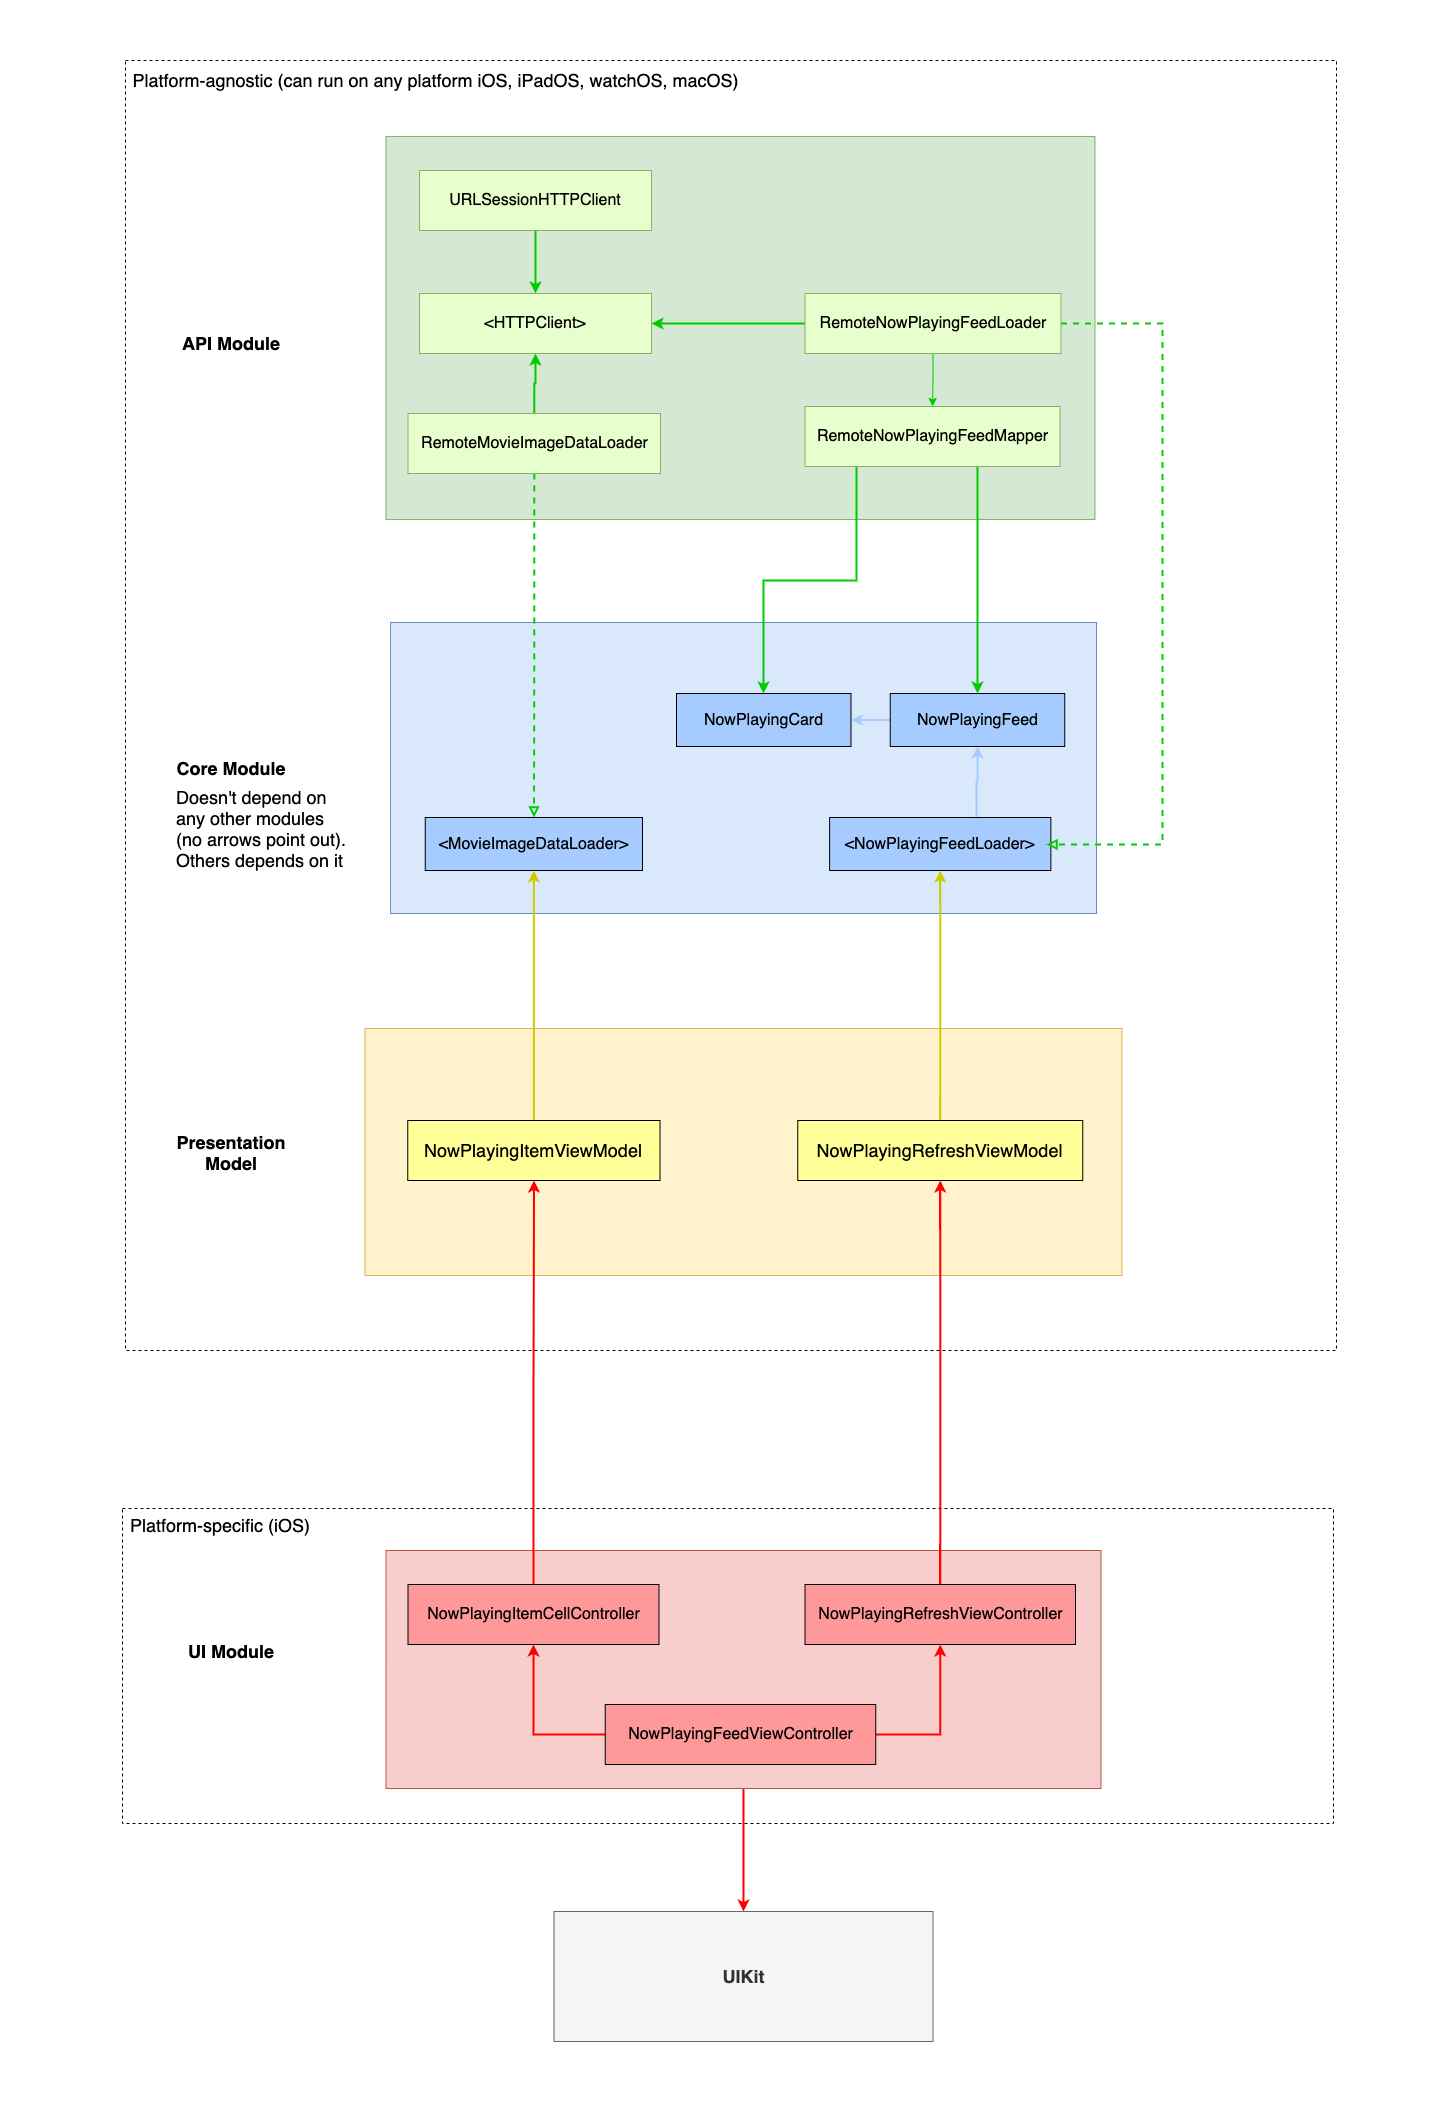

The diagram above was exported from draw.io. Its source (the exported page's mxGraphModel, read from the mxfile embedded in the PNG):
<mxGraphModel dx="2866" dy="1212" grid="0" gridSize="10" guides="1" tooltips="1" connect="1" arrows="1" fold="1" page="0" pageScale="1" pageWidth="850" pageHeight="1100" math="0" shadow="0">
  <root>
    <mxCell id="0" />
    <mxCell id="1" parent="0" />
    <mxCell id="OD2gdCDCsno4yU7Flj22-40" value="" style="rounded=0;whiteSpace=wrap;html=1;fontSize=18;strokeColor=#000000;gradientColor=none;fillColor=none;dashed=1;fontStyle=1" vertex="1" parent="1">
      <mxGeometry x="-422" y="134" width="1211" height="1290" as="geometry" />
    </mxCell>
    <mxCell id="OD2gdCDCsno4yU7Flj22-49" value="" style="rounded=0;whiteSpace=wrap;html=1;fontSize=18;strokeColor=#d6b656;fillColor=#fff2cc;align=left;" vertex="1" parent="1">
      <mxGeometry x="-182.5" y="1102" width="757" height="247" as="geometry" />
    </mxCell>
    <mxCell id="OD2gdCDCsno4yU7Flj22-42" value="" style="rounded=0;whiteSpace=wrap;html=1;fontSize=18;strokeColor=#000000;gradientColor=none;fillColor=none;dashed=1;fontStyle=1" vertex="1" parent="1">
      <mxGeometry x="-425" y="1582" width="1211" height="315" as="geometry" />
    </mxCell>
    <mxCell id="OD2gdCDCsno4yU7Flj22-1" value="" style="rounded=0;whiteSpace=wrap;html=1;fillColor=#dae8fc;strokeColor=#6c8ebf;" vertex="1" parent="1">
      <mxGeometry x="-157" y="696" width="706" height="291" as="geometry" />
    </mxCell>
    <mxCell id="OD2gdCDCsno4yU7Flj22-5" style="edgeStyle=orthogonalEdgeStyle;rounded=0;orthogonalLoop=1;jettySize=auto;html=1;exitX=0.664;exitY=-0.011;exitDx=0;exitDy=0;strokeColor=#A6CCFF;strokeWidth=2;exitPerimeter=0;" edge="1" parent="1" source="OD2gdCDCsno4yU7Flj22-2" target="OD2gdCDCsno4yU7Flj22-3">
      <mxGeometry relative="1" as="geometry">
        <Array as="points" />
      </mxGeometry>
    </mxCell>
    <mxCell id="OD2gdCDCsno4yU7Flj22-2" value="&amp;lt;NowPlayingFeedLoader&amp;gt;" style="rounded=0;whiteSpace=wrap;html=1;fontSize=16;fillColor=#A6CCFF;" vertex="1" parent="1">
      <mxGeometry x="282.12" y="891" width="221.25" height="53" as="geometry" />
    </mxCell>
    <mxCell id="OD2gdCDCsno4yU7Flj22-6" style="edgeStyle=orthogonalEdgeStyle;rounded=0;orthogonalLoop=1;jettySize=auto;html=1;strokeColor=#A6CCFF;strokeWidth=2;" edge="1" parent="1" source="OD2gdCDCsno4yU7Flj22-3" target="OD2gdCDCsno4yU7Flj22-4">
      <mxGeometry relative="1" as="geometry" />
    </mxCell>
    <mxCell id="OD2gdCDCsno4yU7Flj22-3" value="NowPlayingFeed" style="rounded=0;whiteSpace=wrap;html=1;fontSize=16;fillColor=#A6CCFF;" vertex="1" parent="1">
      <mxGeometry x="342.75" y="767" width="174.5" height="53" as="geometry" />
    </mxCell>
    <mxCell id="OD2gdCDCsno4yU7Flj22-4" value="NowPlayingCard" style="rounded=0;whiteSpace=wrap;html=1;fontSize=16;fillColor=#A6CCFF;" vertex="1" parent="1">
      <mxGeometry x="129" y="767" width="174.5" height="53" as="geometry" />
    </mxCell>
    <mxCell id="OD2gdCDCsno4yU7Flj22-7" value="" style="rounded=0;whiteSpace=wrap;html=1;fillColor=#d5e8d4;strokeColor=#82b366;" vertex="1" parent="1">
      <mxGeometry x="-161.5" y="210" width="709" height="383" as="geometry" />
    </mxCell>
    <mxCell id="OD2gdCDCsno4yU7Flj22-11" style="edgeStyle=orthogonalEdgeStyle;rounded=0;orthogonalLoop=1;jettySize=auto;html=1;strokeColor=#00CC00;" edge="1" parent="1" source="OD2gdCDCsno4yU7Flj22-8" target="OD2gdCDCsno4yU7Flj22-10">
      <mxGeometry relative="1" as="geometry" />
    </mxCell>
    <mxCell id="OD2gdCDCsno4yU7Flj22-15" style="edgeStyle=orthogonalEdgeStyle;rounded=0;orthogonalLoop=1;jettySize=auto;html=1;endArrow=classic;endFill=1;strokeWidth=2;entryX=1;entryY=0.5;entryDx=0;entryDy=0;strokeColor=#00CC00;" edge="1" parent="1" source="OD2gdCDCsno4yU7Flj22-8" target="OD2gdCDCsno4yU7Flj22-14">
      <mxGeometry relative="1" as="geometry" />
    </mxCell>
    <mxCell id="OD2gdCDCsno4yU7Flj22-34" style="edgeStyle=orthogonalEdgeStyle;rounded=0;orthogonalLoop=1;jettySize=auto;html=1;fontSize=16;endArrow=block;endFill=0;strokeColor=#00CC00;strokeWidth=2;dashed=1;" edge="1" parent="1" source="OD2gdCDCsno4yU7Flj22-8">
      <mxGeometry relative="1" as="geometry">
        <mxPoint x="499" y="918" as="targetPoint" />
        <Array as="points">
          <mxPoint x="615" y="397" />
          <mxPoint x="615" y="918" />
        </Array>
      </mxGeometry>
    </mxCell>
    <mxCell id="OD2gdCDCsno4yU7Flj22-8" value="RemoteNowPlayingFeedLoader" style="rounded=0;whiteSpace=wrap;html=1;fontSize=16;strokeColor=#82b366;fillColor=#E6FFCC;" vertex="1" parent="1">
      <mxGeometry x="257.5" y="367" width="256" height="60" as="geometry" />
    </mxCell>
    <mxCell id="OD2gdCDCsno4yU7Flj22-32" style="edgeStyle=orthogonalEdgeStyle;rounded=0;orthogonalLoop=1;jettySize=auto;html=1;fontSize=16;endArrow=classic;endFill=1;strokeColor=#00CC00;strokeWidth=2;" edge="1" parent="1" source="OD2gdCDCsno4yU7Flj22-10" target="OD2gdCDCsno4yU7Flj22-4">
      <mxGeometry relative="1" as="geometry">
        <Array as="points">
          <mxPoint x="309" y="654" />
          <mxPoint x="216" y="654" />
        </Array>
      </mxGeometry>
    </mxCell>
    <mxCell id="OD2gdCDCsno4yU7Flj22-33" style="edgeStyle=orthogonalEdgeStyle;rounded=0;orthogonalLoop=1;jettySize=auto;html=1;fontSize=16;endArrow=classic;endFill=1;strokeColor=#00CC00;strokeWidth=2;" edge="1" parent="1" source="OD2gdCDCsno4yU7Flj22-10" target="OD2gdCDCsno4yU7Flj22-3">
      <mxGeometry relative="1" as="geometry">
        <Array as="points">
          <mxPoint x="430" y="590" />
          <mxPoint x="430" y="590" />
        </Array>
      </mxGeometry>
    </mxCell>
    <mxCell id="OD2gdCDCsno4yU7Flj22-10" value="RemoteNowPlayingFeedMapper" style="rounded=0;whiteSpace=wrap;html=1;fontSize=16;strokeColor=#82b366;fillColor=#E6FFCC;" vertex="1" parent="1">
      <mxGeometry x="257.5" y="480" width="255" height="60" as="geometry" />
    </mxCell>
    <mxCell id="OD2gdCDCsno4yU7Flj22-14" value="&amp;lt;HTTPClient&amp;gt;" style="rounded=0;whiteSpace=wrap;html=1;fontSize=16;strokeColor=#82b366;fillColor=#E6FFCC;" vertex="1" parent="1">
      <mxGeometry x="-127.99000000000001" y="367" width="232" height="60" as="geometry" />
    </mxCell>
    <mxCell id="OD2gdCDCsno4yU7Flj22-17" style="edgeStyle=orthogonalEdgeStyle;rounded=0;orthogonalLoop=1;jettySize=auto;html=1;endArrow=classic;endFill=1;strokeWidth=2;strokeColor=#00CC00;" edge="1" parent="1" source="OD2gdCDCsno4yU7Flj22-16" target="OD2gdCDCsno4yU7Flj22-14">
      <mxGeometry relative="1" as="geometry" />
    </mxCell>
    <mxCell id="OD2gdCDCsno4yU7Flj22-16" value="URLSessionHTTPClient" style="rounded=0;whiteSpace=wrap;html=1;fontSize=16;strokeColor=#82b366;fillColor=#E6FFCC;" vertex="1" parent="1">
      <mxGeometry x="-127.99000000000001" y="244" width="232" height="60" as="geometry" />
    </mxCell>
    <mxCell id="OD2gdCDCsno4yU7Flj22-18" value="&amp;lt;MovieImageDataLoader&amp;gt;" style="rounded=0;whiteSpace=wrap;html=1;fontSize=16;fillColor=#A6CCFF;" vertex="1" parent="1">
      <mxGeometry x="-122.25" y="891" width="217.25" height="53" as="geometry" />
    </mxCell>
    <mxCell id="OD2gdCDCsno4yU7Flj22-21" style="edgeStyle=orthogonalEdgeStyle;rounded=0;orthogonalLoop=1;jettySize=auto;html=1;endArrow=block;endFill=0;strokeWidth=2;strokeColor=#00CC00;dashed=1;" edge="1" parent="1" source="OD2gdCDCsno4yU7Flj22-20" target="OD2gdCDCsno4yU7Flj22-18">
      <mxGeometry relative="1" as="geometry" />
    </mxCell>
    <mxCell id="OD2gdCDCsno4yU7Flj22-22" style="edgeStyle=orthogonalEdgeStyle;rounded=0;orthogonalLoop=1;jettySize=auto;html=1;endArrow=classic;endFill=1;strokeWidth=2;entryX=0.5;entryY=1;entryDx=0;entryDy=0;strokeColor=#00CC00;" edge="1" parent="1" source="OD2gdCDCsno4yU7Flj22-20" target="OD2gdCDCsno4yU7Flj22-14">
      <mxGeometry relative="1" as="geometry" />
    </mxCell>
    <mxCell id="OD2gdCDCsno4yU7Flj22-20" value="RemoteMovieImageDataLoader" style="rounded=0;whiteSpace=wrap;html=1;fontSize=16;strokeColor=#82b366;fillColor=#E6FFCC;" vertex="1" parent="1">
      <mxGeometry x="-139.5" y="487" width="252.5" height="60" as="geometry" />
    </mxCell>
    <mxCell id="OD2gdCDCsno4yU7Flj22-39" style="edgeStyle=orthogonalEdgeStyle;rounded=0;orthogonalLoop=1;jettySize=auto;html=1;fontSize=18;endArrow=classic;endFill=1;strokeWidth=2;strokeColor=#FF0000;" edge="1" parent="1" source="OD2gdCDCsno4yU7Flj22-25" target="OD2gdCDCsno4yU7Flj22-38">
      <mxGeometry relative="1" as="geometry" />
    </mxCell>
    <mxCell id="OD2gdCDCsno4yU7Flj22-25" value="" style="rounded=0;whiteSpace=wrap;html=1;fillColor=#f8cecc;strokeColor=#b85450;" vertex="1" parent="1">
      <mxGeometry x="-161.5" y="1624" width="715" height="238" as="geometry" />
    </mxCell>
    <mxCell id="OD2gdCDCsno4yU7Flj22-53" style="edgeStyle=orthogonalEdgeStyle;rounded=0;orthogonalLoop=1;jettySize=auto;html=1;fontSize=18;endArrow=classic;endFill=1;strokeColor=#FF0000;strokeWidth=2;" edge="1" parent="1" source="OD2gdCDCsno4yU7Flj22-26" target="OD2gdCDCsno4yU7Flj22-52">
      <mxGeometry relative="1" as="geometry" />
    </mxCell>
    <mxCell id="OD2gdCDCsno4yU7Flj22-26" value="NowPlayingRefreshViewController" style="rounded=0;whiteSpace=wrap;html=1;fontSize=16;fillColor=#FF9999;" vertex="1" parent="1">
      <mxGeometry x="257.5" y="1658" width="270.5" height="60" as="geometry" />
    </mxCell>
    <mxCell id="OD2gdCDCsno4yU7Flj22-51" style="edgeStyle=orthogonalEdgeStyle;rounded=0;orthogonalLoop=1;jettySize=auto;html=1;fontSize=18;endArrow=classic;endFill=1;strokeColor=#FF0000;strokeWidth=2;" edge="1" parent="1" source="OD2gdCDCsno4yU7Flj22-28" target="OD2gdCDCsno4yU7Flj22-50">
      <mxGeometry relative="1" as="geometry" />
    </mxCell>
    <mxCell id="OD2gdCDCsno4yU7Flj22-28" value="NowPlayingItemCellController" style="rounded=0;whiteSpace=wrap;html=1;fontSize=16;fillColor=#FF9999;" vertex="1" parent="1">
      <mxGeometry x="-139.5" y="1658" width="251" height="60" as="geometry" />
    </mxCell>
    <mxCell id="OD2gdCDCsno4yU7Flj22-35" value="API Module" style="text;html=1;strokeColor=none;fillColor=none;align=center;verticalAlign=middle;whiteSpace=wrap;rounded=0;fontSize=18;fontStyle=1" vertex="1" parent="1">
      <mxGeometry x="-393" y="366.5" width="154" height="101.5" as="geometry" />
    </mxCell>
    <mxCell id="OD2gdCDCsno4yU7Flj22-36" value="Core Module" style="text;html=1;strokeColor=none;fillColor=none;align=center;verticalAlign=middle;whiteSpace=wrap;rounded=0;fontSize=18;fontStyle=1" vertex="1" parent="1">
      <mxGeometry x="-393" y="790.75" width="154" height="101.5" as="geometry" />
    </mxCell>
    <mxCell id="OD2gdCDCsno4yU7Flj22-37" value="UI Module" style="text;html=1;strokeColor=none;fillColor=none;align=center;verticalAlign=middle;whiteSpace=wrap;rounded=0;fontSize=18;fontStyle=1" vertex="1" parent="1">
      <mxGeometry x="-393" y="1673.75" width="154" height="101.5" as="geometry" />
    </mxCell>
    <mxCell id="OD2gdCDCsno4yU7Flj22-38" value="UIKit" style="rounded=0;whiteSpace=wrap;html=1;fontSize=18;strokeColor=#666666;fillColor=#f5f5f5;fontStyle=1;fontColor=#333333;" vertex="1" parent="1">
      <mxGeometry x="6.5" y="1985" width="379" height="130" as="geometry" />
    </mxCell>
    <mxCell id="OD2gdCDCsno4yU7Flj22-41" value="Platform-agnostic (can run on any platform iOS, iPadOS, watchOS, macOS)" style="text;html=1;strokeColor=none;fillColor=none;align=center;verticalAlign=middle;whiteSpace=wrap;rounded=0;dashed=1;fontSize=18;" vertex="1" parent="1">
      <mxGeometry x="-425" y="137" width="627" height="34" as="geometry" />
    </mxCell>
    <mxCell id="OD2gdCDCsno4yU7Flj22-43" value="Platform-specific (iOS)" style="text;html=1;strokeColor=none;fillColor=none;align=center;verticalAlign=middle;whiteSpace=wrap;rounded=0;dashed=1;fontSize=18;" vertex="1" parent="1">
      <mxGeometry x="-425" y="1582" width="196" height="34" as="geometry" />
    </mxCell>
    <mxCell id="OD2gdCDCsno4yU7Flj22-44" value="Doesn't depend on any other modules (no arrows point out). Others depends on it" style="text;html=1;strokeColor=none;fillColor=none;align=left;verticalAlign=middle;whiteSpace=wrap;rounded=0;dashed=1;fontSize=18;" vertex="1" parent="1">
      <mxGeometry x="-373" y="857" width="181" height="90" as="geometry" />
    </mxCell>
    <mxCell id="OD2gdCDCsno4yU7Flj22-45" value="" style="rounded=0;whiteSpace=wrap;html=1;dashed=1;fontSize=18;fillColor=none;gradientColor=none;align=left;strokeColor=none;" vertex="1" parent="1">
      <mxGeometry x="-547" y="134" width="120" height="60" as="geometry" />
    </mxCell>
    <mxCell id="OD2gdCDCsno4yU7Flj22-46" value="" style="rounded=0;whiteSpace=wrap;html=1;dashed=1;fontSize=18;fillColor=none;gradientColor=none;align=left;strokeColor=none;" vertex="1" parent="1">
      <mxGeometry x="786" y="134" width="120" height="60" as="geometry" />
    </mxCell>
    <mxCell id="OD2gdCDCsno4yU7Flj22-47" value="" style="rounded=0;whiteSpace=wrap;html=1;dashed=1;fontSize=18;fillColor=none;gradientColor=none;align=left;strokeColor=none;" vertex="1" parent="1">
      <mxGeometry x="-425" y="74" width="120" height="60" as="geometry" />
    </mxCell>
    <mxCell id="OD2gdCDCsno4yU7Flj22-48" value="" style="rounded=0;whiteSpace=wrap;html=1;dashed=1;fontSize=18;fillColor=none;gradientColor=none;align=left;strokeColor=none;" vertex="1" parent="1">
      <mxGeometry x="6.5" y="2115" width="120" height="60" as="geometry" />
    </mxCell>
    <mxCell id="OD2gdCDCsno4yU7Flj22-54" style="edgeStyle=orthogonalEdgeStyle;rounded=0;orthogonalLoop=1;jettySize=auto;html=1;fontSize=18;endArrow=classic;endFill=1;strokeWidth=2;strokeColor=#CCCC00;" edge="1" parent="1" source="OD2gdCDCsno4yU7Flj22-50" target="OD2gdCDCsno4yU7Flj22-18">
      <mxGeometry relative="1" as="geometry">
        <mxPoint x="-85.28571428571422" y="1110.4285714285716" as="targetPoint" />
      </mxGeometry>
    </mxCell>
    <mxCell id="OD2gdCDCsno4yU7Flj22-50" value="NowPlayingItemViewModel" style="rounded=0;whiteSpace=wrap;html=1;fontSize=18;strokeColor=#000000;gradientColor=none;align=center;fillColor=#FFFF99;" vertex="1" parent="1">
      <mxGeometry x="-139.75" y="1194" width="252.25" height="60" as="geometry" />
    </mxCell>
    <mxCell id="OD2gdCDCsno4yU7Flj22-55" style="edgeStyle=orthogonalEdgeStyle;rounded=0;orthogonalLoop=1;jettySize=auto;html=1;fontSize=18;endArrow=classic;endFill=1;strokeWidth=2;strokeColor=#CCCC00;" edge="1" parent="1" source="OD2gdCDCsno4yU7Flj22-52" target="OD2gdCDCsno4yU7Flj22-2">
      <mxGeometry relative="1" as="geometry" />
    </mxCell>
    <mxCell id="OD2gdCDCsno4yU7Flj22-52" value="NowPlayingRefreshViewModel" style="rounded=0;whiteSpace=wrap;html=1;fontSize=18;strokeColor=#000000;gradientColor=none;align=center;fillColor=#FFFF99;" vertex="1" parent="1">
      <mxGeometry x="250.25" y="1194" width="285" height="60" as="geometry" />
    </mxCell>
    <mxCell id="OD2gdCDCsno4yU7Flj22-58" value="Presentation Model" style="text;html=1;strokeColor=none;fillColor=none;align=center;verticalAlign=middle;whiteSpace=wrap;rounded=0;fontSize=18;fontStyle=1" vertex="1" parent="1">
      <mxGeometry x="-393" y="1174.75" width="154" height="101.5" as="geometry" />
    </mxCell>
    <mxCell id="OD2gdCDCsno4yU7Flj22-60" style="edgeStyle=orthogonalEdgeStyle;rounded=0;orthogonalLoop=1;jettySize=auto;html=1;fontSize=18;endArrow=classic;endFill=1;strokeWidth=2;exitX=0;exitY=0.5;exitDx=0;exitDy=0;strokeColor=#FF0000;" edge="1" parent="1" source="OD2gdCDCsno4yU7Flj22-59" target="OD2gdCDCsno4yU7Flj22-28">
      <mxGeometry relative="1" as="geometry" />
    </mxCell>
    <mxCell id="OD2gdCDCsno4yU7Flj22-61" style="edgeStyle=orthogonalEdgeStyle;rounded=0;orthogonalLoop=1;jettySize=auto;html=1;fontSize=18;endArrow=classic;endFill=1;strokeWidth=2;exitX=1;exitY=0.5;exitDx=0;exitDy=0;strokeColor=#FF0000;" edge="1" parent="1" source="OD2gdCDCsno4yU7Flj22-59" target="OD2gdCDCsno4yU7Flj22-26">
      <mxGeometry relative="1" as="geometry" />
    </mxCell>
    <mxCell id="OD2gdCDCsno4yU7Flj22-59" value="NowPlayingFeedViewController" style="rounded=0;whiteSpace=wrap;html=1;fontSize=16;fillColor=#FF9999;" vertex="1" parent="1">
      <mxGeometry x="57.75" y="1778" width="270.5" height="60" as="geometry" />
    </mxCell>
  </root>
</mxGraphModel>